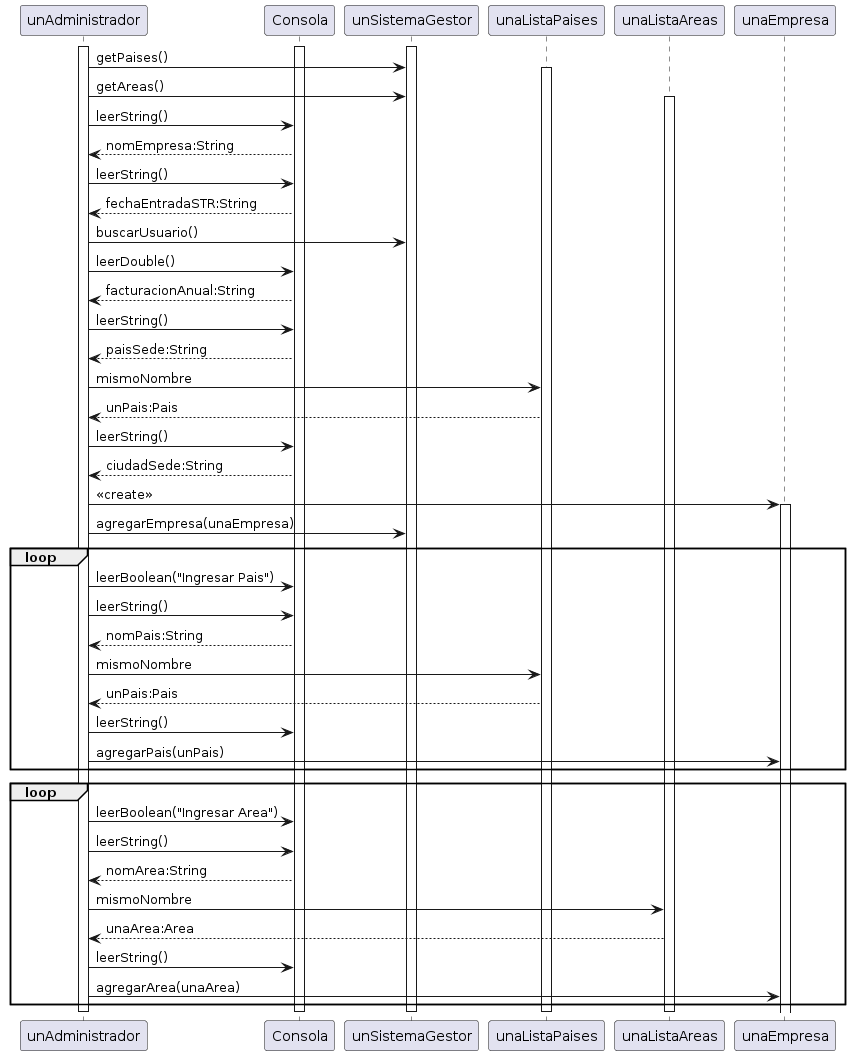

The diagram above was rendered by PlantUML. Its source (embedded in the PNG):
@startuml
participant unAdministrador
activate Consola
activate unAdministrador
activate unSistemaGestor

unAdministrador-> unSistemaGestor: getPaises()
activate unaListaPaises
unAdministrador-> unSistemaGestor: getAreas()
activate unaListaAreas

unAdministrador-> Consola: leerString()
unAdministrador<-- Consola: nomEmpresa:String
unAdministrador-> Consola: leerString()
unAdministrador<-- Consola: fechaEntradaSTR:String
unAdministrador-> unSistemaGestor: buscarUsuario()
unAdministrador-> Consola: leerDouble()
unAdministrador<-- Consola: facturacionAnual:String
unAdministrador-> Consola: leerString()
unAdministrador<-- Consola: paisSede:String
unAdministrador-> unaListaPaises: mismoNombre
unAdministrador<-- unaListaPaises: unPais:Pais
unAdministrador-> Consola: leerString()
unAdministrador<-- Consola: ciudadSede:String
unAdministrador-> unaEmpresa: <<create>>
activate unaEmpresa
unAdministrador-> unSistemaGestor: agregarEmpresa(unaEmpresa)
loop
unAdministrador-> Consola: leerBoolean("Ingresar Pais")
unAdministrador-> Consola: leerString()
unAdministrador<-- Consola: nomPais:String
unAdministrador-> unaListaPaises: mismoNombre
unAdministrador<-- unaListaPaises: unPais:Pais
unAdministrador-> Consola: leerString()
unAdministrador-> unaEmpresa: agregarPais(unPais)
end
loop
unAdministrador-> Consola: leerBoolean("Ingresar Area")
unAdministrador-> Consola: leerString()
unAdministrador<-- Consola: nomArea:String
unAdministrador-> unaListaAreas: mismoNombre
unAdministrador<-- unaListaAreas: unaArea:Area
unAdministrador-> Consola: leerString()
unAdministrador-> unaEmpresa: agregarArea(unaArea)
end

deactivate unAdministrador
deactivate unSistemaGestor
deactivate unAdministrador
deactivate Consola
deactivate unaListaPaises
deactivate unaListaAreas
@enduml